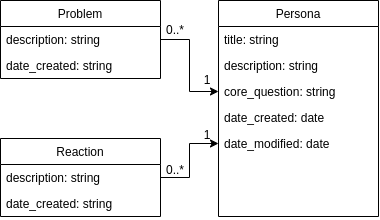

The diagram above was exported from draw.io. Its source (the exported page's mxGraphModel, read from the mxfile embedded in the PNG):
<mxGraphModel dx="339" dy="457" grid="1" gridSize="10" guides="1" tooltips="1" connect="1" arrows="1" fold="1" page="1" pageScale="1" pageWidth="827" pageHeight="1169" math="0" shadow="0">
  <root>
    <mxCell id="WIyWlLk6GJQsqaUBKTNV-0" />
    <mxCell id="WIyWlLk6GJQsqaUBKTNV-1" parent="WIyWlLk6GJQsqaUBKTNV-0" />
    <mxCell id="zkfFHV4jXpPFQw0GAbJ--13" value="Problem" style="swimlane;fontStyle=0;align=center;verticalAlign=top;childLayout=stackLayout;horizontal=1;startSize=26;horizontalStack=0;resizeParent=1;resizeLast=0;collapsible=1;marginBottom=0;rounded=0;shadow=0;strokeWidth=1;" parent="WIyWlLk6GJQsqaUBKTNV-1" vertex="1">
      <mxGeometry x="290" y="120" width="160" height="78" as="geometry">
        <mxRectangle x="340" y="380" width="170" height="26" as="alternateBounds" />
      </mxGeometry>
    </mxCell>
    <mxCell id="zkfFHV4jXpPFQw0GAbJ--14" value="description: string" style="text;align=left;verticalAlign=top;spacingLeft=4;spacingRight=4;overflow=hidden;rotatable=0;points=[[0,0.5],[1,0.5]];portConstraint=eastwest;" parent="zkfFHV4jXpPFQw0GAbJ--13" vertex="1">
      <mxGeometry y="26" width="160" height="26" as="geometry" />
    </mxCell>
    <mxCell id="qztiDHonVHdr8pDH-wFH-0" value="date_created: string" style="text;align=left;verticalAlign=top;spacingLeft=4;spacingRight=4;overflow=hidden;rotatable=0;points=[[0,0.5],[1,0.5]];portConstraint=eastwest;" vertex="1" parent="zkfFHV4jXpPFQw0GAbJ--13">
      <mxGeometry y="52" width="160" height="26" as="geometry" />
    </mxCell>
    <mxCell id="zkfFHV4jXpPFQw0GAbJ--17" value="Persona" style="swimlane;fontStyle=0;align=center;verticalAlign=top;childLayout=stackLayout;horizontal=1;startSize=26;horizontalStack=0;resizeParent=1;resizeLast=0;collapsible=1;marginBottom=0;rounded=0;shadow=0;strokeWidth=1;" parent="WIyWlLk6GJQsqaUBKTNV-1" vertex="1">
      <mxGeometry x="508" y="120" width="160" height="216" as="geometry">
        <mxRectangle x="550" y="140" width="160" height="26" as="alternateBounds" />
      </mxGeometry>
    </mxCell>
    <mxCell id="zkfFHV4jXpPFQw0GAbJ--18" value="title: string" style="text;align=left;verticalAlign=top;spacingLeft=4;spacingRight=4;overflow=hidden;rotatable=0;points=[[0,0.5],[1,0.5]];portConstraint=eastwest;" parent="zkfFHV4jXpPFQw0GAbJ--17" vertex="1">
      <mxGeometry y="26" width="160" height="26" as="geometry" />
    </mxCell>
    <mxCell id="zkfFHV4jXpPFQw0GAbJ--19" value="description: string" style="text;align=left;verticalAlign=top;spacingLeft=4;spacingRight=4;overflow=hidden;rotatable=0;points=[[0,0.5],[1,0.5]];portConstraint=eastwest;rounded=0;shadow=0;html=0;" parent="zkfFHV4jXpPFQw0GAbJ--17" vertex="1">
      <mxGeometry y="52" width="160" height="26" as="geometry" />
    </mxCell>
    <mxCell id="zkfFHV4jXpPFQw0GAbJ--20" value="core_question: string" style="text;align=left;verticalAlign=top;spacingLeft=4;spacingRight=4;overflow=hidden;rotatable=0;points=[[0,0.5],[1,0.5]];portConstraint=eastwest;rounded=0;shadow=0;html=0;" parent="zkfFHV4jXpPFQw0GAbJ--17" vertex="1">
      <mxGeometry y="78" width="160" height="26" as="geometry" />
    </mxCell>
    <mxCell id="zkfFHV4jXpPFQw0GAbJ--21" value="date_created: date" style="text;align=left;verticalAlign=top;spacingLeft=4;spacingRight=4;overflow=hidden;rotatable=0;points=[[0,0.5],[1,0.5]];portConstraint=eastwest;rounded=0;shadow=0;html=0;" parent="zkfFHV4jXpPFQw0GAbJ--17" vertex="1">
      <mxGeometry y="104" width="160" height="26" as="geometry" />
    </mxCell>
    <mxCell id="zkfFHV4jXpPFQw0GAbJ--22" value="date_modified: date" style="text;align=left;verticalAlign=top;spacingLeft=4;spacingRight=4;overflow=hidden;rotatable=0;points=[[0,0.5],[1,0.5]];portConstraint=eastwest;rounded=0;shadow=0;html=0;" parent="zkfFHV4jXpPFQw0GAbJ--17" vertex="1">
      <mxGeometry y="130" width="160" height="26" as="geometry" />
    </mxCell>
    <mxCell id="qztiDHonVHdr8pDH-wFH-1" value="Reaction" style="swimlane;fontStyle=0;align=center;verticalAlign=top;childLayout=stackLayout;horizontal=1;startSize=26;horizontalStack=0;resizeParent=1;resizeLast=0;collapsible=1;marginBottom=0;rounded=0;shadow=0;strokeWidth=1;" vertex="1" parent="WIyWlLk6GJQsqaUBKTNV-1">
      <mxGeometry x="290" y="258" width="160" height="78" as="geometry">
        <mxRectangle x="340" y="380" width="170" height="26" as="alternateBounds" />
      </mxGeometry>
    </mxCell>
    <mxCell id="qztiDHonVHdr8pDH-wFH-2" value="description: string" style="text;align=left;verticalAlign=top;spacingLeft=4;spacingRight=4;overflow=hidden;rotatable=0;points=[[0,0.5],[1,0.5]];portConstraint=eastwest;" vertex="1" parent="qztiDHonVHdr8pDH-wFH-1">
      <mxGeometry y="26" width="160" height="26" as="geometry" />
    </mxCell>
    <mxCell id="qztiDHonVHdr8pDH-wFH-3" value="date_created: string" style="text;align=left;verticalAlign=top;spacingLeft=4;spacingRight=4;overflow=hidden;rotatable=0;points=[[0,0.5],[1,0.5]];portConstraint=eastwest;" vertex="1" parent="qztiDHonVHdr8pDH-wFH-1">
      <mxGeometry y="52" width="160" height="26" as="geometry" />
    </mxCell>
    <mxCell id="qztiDHonVHdr8pDH-wFH-4" value="" style="edgeStyle=orthogonalEdgeStyle;rounded=0;orthogonalLoop=1;jettySize=auto;html=1;" edge="1" parent="WIyWlLk6GJQsqaUBKTNV-1" source="qztiDHonVHdr8pDH-wFH-2" target="zkfFHV4jXpPFQw0GAbJ--22">
      <mxGeometry relative="1" as="geometry" />
    </mxCell>
    <mxCell id="qztiDHonVHdr8pDH-wFH-5" value="" style="edgeStyle=orthogonalEdgeStyle;rounded=0;orthogonalLoop=1;jettySize=auto;html=1;" edge="1" parent="WIyWlLk6GJQsqaUBKTNV-1" source="zkfFHV4jXpPFQw0GAbJ--14" target="zkfFHV4jXpPFQw0GAbJ--20">
      <mxGeometry relative="1" as="geometry" />
    </mxCell>
    <mxCell id="qztiDHonVHdr8pDH-wFH-6" value="0..*" style="text;html=1;align=center;verticalAlign=middle;whiteSpace=wrap;rounded=0;" vertex="1" parent="WIyWlLk6GJQsqaUBKTNV-1">
      <mxGeometry x="450" y="140" width="30" height="20" as="geometry" />
    </mxCell>
    <mxCell id="qztiDHonVHdr8pDH-wFH-7" value="1" style="text;html=1;align=center;verticalAlign=middle;whiteSpace=wrap;rounded=0;" vertex="1" parent="WIyWlLk6GJQsqaUBKTNV-1">
      <mxGeometry x="486" y="190" width="22" height="20" as="geometry" />
    </mxCell>
    <mxCell id="qztiDHonVHdr8pDH-wFH-8" value="1" style="text;html=1;align=center;verticalAlign=middle;whiteSpace=wrap;rounded=0;" vertex="1" parent="WIyWlLk6GJQsqaUBKTNV-1">
      <mxGeometry x="486" y="250" width="22" height="10" as="geometry" />
    </mxCell>
    <mxCell id="qztiDHonVHdr8pDH-wFH-9" value="0..*" style="text;html=1;align=center;verticalAlign=middle;whiteSpace=wrap;rounded=0;" vertex="1" parent="WIyWlLk6GJQsqaUBKTNV-1">
      <mxGeometry x="450" y="280" width="30" height="20" as="geometry" />
    </mxCell>
  </root>
</mxGraphModel>